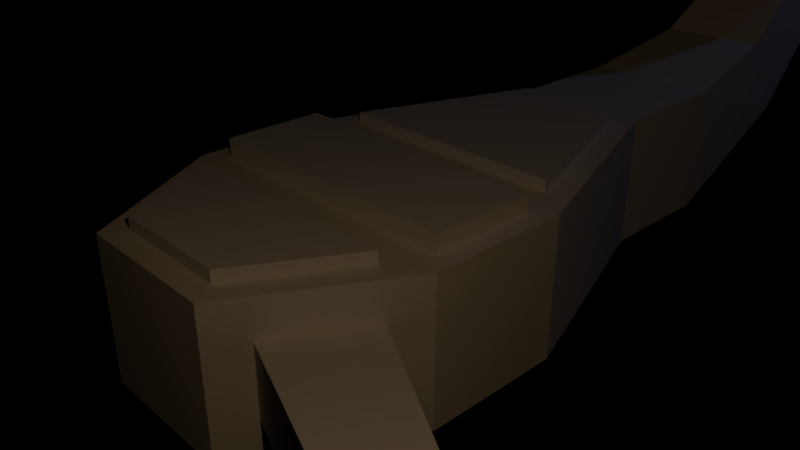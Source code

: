 # Source: scorpion-template.blend  (saved by Blender 2.79.0; exported with 4.5.12 LTS)
import bpy
from mathutils import Matrix  # noqa: F401  (used for matrix-valued properties, if any)

bpy.ops.wm.read_factory_settings(use_empty=True)
scene = bpy.context.scene
scene.name = 'Scene'

# ---- collections
col_collection_1 = bpy.data.collections.new('Collection 1'); scene.collection.children.link(col_collection_1)

# ---- materials (node trees are filled in below, after node groups)
mat_material = bpy.data.materials.new('Material')
mat_material.alpha_threshold = 0.0
mat_material.roughness = 0.5
mat_material.line_color = (0.0, 0.0, 0.0, 1.0)

# ---- material node trees

# ---- world
world_world = bpy.data.worlds.new('World'); scene.world = world_world
world_world.color = (0.0, 0.0, 0.0)
world_world.use_sun_shadow = False
world_world.sun_shadow_jitter_overblur = 0.0
world_world.cycles.sampling_method = 'MANUAL'

# ---- cameras
cam_camera = bpy.data.cameras.new('Camera')
cam_camera.clip_end = 100.0
cam_camera.lens = 35.0
cam_camera.sensor_width = 32.0
cam_camera.sensor_height = 18.0
cam_camera.ortho_scale = 7.314
cam_camera.dof.focus_distance = 0.0

# ---- lights
light_point = bpy.data.lights.new('Point', 'POINT')
light_point.color = (0.2462, 0.4671, 1.0)
light_point.transmission_factor = 0.0
light_point.energy = 100.0
light_point.shadow_buffer_clip_start = 0.5
light_point.shadow_soft_size = 0.1
light_point.shadow_maximum_resolution = 0.006
light_point.use_absolute_resolution = True
light_lamp = bpy.data.lights.new('Lamp', 'POINT')
light_lamp.color = (1.0, 0.6583, 0.3368)
light_lamp.transmission_factor = 0.0
light_lamp.cutoff_distance = 30.0
light_lamp.energy = 150.0
light_lamp.shadow_buffer_clip_start = 1.001
light_lamp.shadow_soft_size = 0.1
light_lamp.shadow_maximum_resolution = 0.006
light_lamp.use_absolute_resolution = True

# ---- meshes
me_cube = bpy.data.meshes.new('Cube')
me_cube.from_pydata([(2.178, 1.0, -1.0), (1.92, -1.456, -0.4761), (-2.178, -1.0, -1.0), (-2.178, 1.0, -1.0), (1.698, 1.341, 1.0), (1.92, -1.456, 0.4761), (-1.911, -0.7325, 1.0), (-1.698, 1.341, 1.0), (1.258, -2.624, -0.4761), (-1.0, -3.08, -1.0), (1.258, -2.624, 0.4761), (-0.8194, -2.77, 1.0), (1.0, 4.367, -1.0), (-1.0, 4.367, -1.0), (0.7582, 4.026, 1.0), (-0.7582, 4.026, 1.0), (2.178, -1.0, -1.0), (1.911, -0.7325, 1.0), (1.0, -3.08, -1.0), (0.8194, -2.77, 1.0), (3.737, -2.485, -0.4761), (3.737, -2.485, 0.4761), (3.158, -3.342, -0.4761), (3.158, -3.342, 0.4761), (5.388, -3.575, -0.4761), (5.388, -3.575, 0.4761), (4.242, -4.111, -0.4761), (4.242, -4.111, 0.4761), (5.938, -5.061, -0.3195), (5.938, -5.061, 0.3195), (4.801, -5.411, -0.3567), (4.801, -5.411, 0.3567), (5.742, -6.289, -0.3195), (5.742, -6.289, 0.3195), (5.091, -6.287, -0.3567), (5.091, -6.287, 0.3567), (4.764, -5.298, -0.4761), (4.764, -5.298, 0.4761), (5.128, -6.4, -0.4761), (5.128, -6.4, 0.4761), (4.133, -5.632, -0.3567), (4.133, -5.632, 0.3567), (4.218, -6.508, -0.3567), (4.218, -6.508, 0.3567), (3.461, -5.854, -0.3567), (3.461, -5.854, 0.3567), (3.413, -6.45, -0.3567), (3.413, -6.45, 0.3567), (4.352, -7.44, -0.3567), (4.352, -7.44, 0.3567), (3.575, -7.382, -0.3567), (3.575, -7.382, 0.3567), (4.507, -8.197, -0.2422), (4.507, -8.197, 0.2422), (3.979, -8.158, -0.2422), (3.979, -8.158, 0.2422), (5.963, -4.906, -0.4761), (5.963, -4.906, 0.4761), (5.717, -6.443, -0.4761), (5.717, -6.443, 0.4761), (6.392, -5.377, -0.3195), (6.392, -5.377, 0.3195), (6.195, -6.118, -0.3195), (6.195, -6.118, 0.3195), (7.058, -5.795, -0.3195), (7.058, -5.795, 0.3195), (6.607, -6.415, -0.3195), (6.607, -6.415, 0.3195), (7.391, -6.596, -0.3195), (7.391, -6.596, 0.3195), (6.701, -6.93, -0.3195), (6.701, -6.93, 0.3195), (7.363, -7.284, -0.3195), (7.363, -7.284, 0.3195), (6.672, -7.617, -0.3195), (6.672, -7.617, 0.3195), (7.149, -8.105, -0.2205), (7.149, -8.105, 0.2205), (6.672, -8.335, -0.2205), (6.672, -8.335, 0.2205), (1.0, 6.314, -1.0), (-1.0, 6.314, -1.0), (1.0, 6.314, 1.0), (-1.0, 6.314, 1.0), (0.826, 9.161, 0.03722), (-0.826, 9.161, 0.03722), (0.826, 8.199, 1.38), (-0.826, 8.199, 1.38), (0.704, 10.54, 1.232), (-0.704, 10.54, 1.232), (0.704, 9.723, 2.377), (-0.704, 9.723, 2.377), (0.7161, 11.35, 2.676), (-0.7161, 11.35, 2.676), (0.7161, 10.07, 3.319), (-0.7161, 10.07, 3.319), (0.6033, 11.4, 4.236), (-0.6033, 11.4, 4.236), (0.6033, 10.19, 4.295), (-0.6033, 10.19, 4.295), (0.6033, 11.16, 5.186), (-0.6033, 11.16, 5.186), (0.6033, 10.24, 5.245), (-0.6033, 10.24, 5.245), (0.7861, 10.51, 6.128), (-0.4206, 10.51, 6.128), (0.7861, 10.0, 5.64), (-0.4206, 10.0, 5.64), (0.7861, 9.987, 6.478), (-0.4206, 9.987, 6.478), (0.7861, 9.484, 5.99), (-0.4206, 9.484, 5.99), (0.7264, 9.057, 6.674), (-0.3609, 9.057, 6.674), (0.7264, 9.077, 6.186), (-0.3609, 9.077, 6.186), (0.4313, 8.554, 6.575), (-0.0658, 8.554, 6.575), (0.4313, 8.567, 6.245), (-0.0658, 8.567, 6.245), (0.5933, 8.551, 6.654), (-0.2278, 8.551, 6.654), (0.5933, 8.57, 6.166), (-0.2278, 8.57, 6.166), (0.1827, 7.006, 6.348), (0.1827, 7.006, 6.348), (0.1827, 7.006, 6.348), (0.1827, 7.006, 6.348), (1.911, 0.7325, 1.0), (-1.911, 0.7325, 1.0), (1.0, 4.367, 1.0), (-1.0, 4.367, 1.0), (1.698, 1.341, 1.161), (-1.698, 1.341, 1.161), (0.7582, 4.026, 1.161), (-0.7582, 4.026, 1.161), (2.178, 1.0, 1.0), (1.647, -1.31, 1.0), (-2.178, 1.0, 1.0), (-1.647, -1.31, 1.0), (1.911, 0.7325, 1.246), (1.911, -0.7325, 1.246), (-1.911, 0.7325, 1.246), (-1.911, -0.7325, 1.246), (2.178, -1.0, 1.0), (-2.178, -1.0, 1.0), (1.0, -3.08, 1.0), (-1.0, -3.08, 1.0), (1.647, -1.31, 1.17), (-1.647, -1.31, 1.17), (0.8194, -2.77, 1.17), (-0.8194, -2.77, 1.17)], [], [(0, 16, 2, 3), (129, 6, 143, 142), (0, 136, 144, 16), (2, 16, 18, 9), (2, 145, 138, 3), (136, 0, 12, 130), (18, 146, 147, 9), (137, 139, 149, 148), (145, 2, 9, 147), (5, 10, 23, 21), (13, 131, 83, 81), (4, 14, 134, 132), (3, 138, 131, 13), (0, 3, 13, 12), (5, 1, 16, 144), (8, 10, 146, 18), (1, 8, 18, 16), (10, 5, 144, 146), (22, 20, 24, 26), (10, 8, 22, 23), (8, 1, 20, 22), (1, 5, 21, 20), (26, 24, 56, 36), (20, 21, 25, 24), (21, 23, 27, 25), (23, 22, 26, 27), (57, 37, 39, 59), (24, 25, 57, 56), (25, 27, 37, 57), (27, 26, 36, 37), (58, 59, 39, 38), (31, 30, 40, 41), (36, 56, 58, 38), (29, 33, 63, 61), (30, 31, 37, 36), (35, 34, 38, 39), (31, 35, 39, 37), (34, 30, 36, 38), (40, 42, 46, 44), (30, 34, 42, 40), (34, 35, 43, 42), (35, 31, 41, 43), (45, 44, 46, 47), (43, 47, 51, 49), (43, 41, 45, 47), (41, 40, 44, 45), (49, 51, 55, 53), (42, 43, 49, 48), (46, 42, 48, 50), (47, 46, 50, 51), (52, 53, 55, 54), (51, 50, 54, 55), (50, 48, 52, 54), (48, 49, 53, 52), (29, 28, 56, 57), (32, 33, 59, 58), (33, 29, 57, 59), (28, 32, 58, 56), (62, 60, 64, 66), (28, 29, 61, 60), (32, 28, 60, 62), (33, 32, 62, 63), (65, 67, 71, 69), (63, 62, 66, 67), (61, 63, 67, 65), (60, 61, 65, 64), (69, 71, 75, 73), (64, 65, 69, 68), (66, 64, 68, 70), (67, 66, 70, 71), (74, 72, 76, 78), (68, 69, 73, 72), (70, 68, 72, 74), (71, 70, 74, 75), (76, 77, 79, 78), (75, 74, 78, 79), (73, 75, 79, 77), (72, 73, 77, 76), (80, 81, 85, 84), (12, 13, 81, 80), (131, 130, 82, 83), (130, 12, 80, 82), (87, 86, 90, 91), (83, 82, 86, 87), (82, 80, 84, 86), (81, 83, 87, 85), (89, 91, 95, 93), (86, 84, 88, 90), (85, 87, 91, 89), (84, 85, 89, 88), (95, 94, 98, 99), (88, 89, 93, 92), (91, 90, 94, 95), (90, 88, 92, 94), (98, 96, 100, 102), (94, 92, 96, 98), (93, 95, 99, 97), (92, 93, 97, 96), (101, 103, 107, 105), (97, 99, 103, 101), (96, 97, 101, 100), (99, 98, 102, 103), (107, 106, 110, 111), (100, 101, 105, 104), (103, 102, 106, 107), (102, 100, 104, 106), (109, 111, 115, 113), (106, 104, 108, 110), (105, 107, 111, 109), (104, 105, 109, 108), (113, 115, 123, 121), (108, 109, 113, 112), (111, 110, 114, 115), (110, 108, 112, 114), (117, 119, 127, 125), (112, 113, 121, 120), (115, 114, 122, 123), (114, 112, 120, 122), (117, 116, 120, 121), (116, 118, 122, 120), (119, 117, 121, 123), (118, 119, 123, 122), (126, 124, 125, 127), (116, 117, 125, 124), (119, 118, 126, 127), (118, 116, 124, 126), (4, 7, 138, 136), (15, 14, 130, 131), (14, 4, 136, 130), (7, 15, 131, 138), (133, 132, 134, 135), (7, 4, 132, 133), (15, 7, 133, 135), (14, 15, 135, 134), (128, 17, 144, 136), (129, 128, 136, 138), (17, 6, 145, 144), (6, 129, 138, 145), (140, 142, 143, 141), (128, 129, 142, 140), (6, 17, 141, 143), (17, 128, 140, 141), (139, 137, 144, 145), (19, 11, 147, 146), (11, 139, 145, 147), (137, 19, 146, 144), (148, 149, 151, 150), (19, 137, 148, 150), (11, 19, 150, 151), (139, 11, 151, 149)])
me_cube.materials.append(mat_material)
me_cube.use_remesh_preserve_volume = False
me_cube.use_remesh_preserve_attributes = False
me_cube.use_mirror_vertex_groups = False
me_cube.update()

# ---- objects
ob_point = bpy.data.objects.new('Point', light_point)
ob_cube = bpy.data.objects.new('Cube', me_cube)
ob_lamp = bpy.data.objects.new('Lamp', light_lamp)
ob_camera = bpy.data.objects.new('Camera', cam_camera)

# ---- transforms, parenting, visibility, modifiers, constraints
ob_point.location = (2.544, 15.68, 7.011)
ob_point.lineart.crease_threshold = 0.0
ob_cube.location = (0.0, 0.0, 0.0)
ob_cube.lock_rotations_4d = False
ob_cube.empty_display_type = 'ARROWS'
ob_cube.lineart.crease_threshold = 0.0
ob_lamp.location = (6.632, -4.703, 5.904)
ob_lamp.rotation_euler = (0.6503, 0.05522, 1.866)
ob_lamp.lock_rotations_4d = False
ob_lamp.empty_display_type = 'ARROWS'
ob_lamp.color = (0.0, 0.0, 0.0, 0.0)
ob_lamp.lineart.crease_threshold = 0.0
ob_camera.location = (7.481, -6.508, 5.344)
ob_camera.rotation_euler = (1.109, 0.0, 0.8149)
ob_camera.lock_rotations_4d = False
ob_camera.empty_display_type = 'ARROWS'
ob_camera.color = (0.0, 0.0, 0.0, 0.0)
ob_camera.display_type = 'WIRE'
ob_camera.lineart.crease_threshold = 0.0

# ---- collection membership
col_collection_1.objects.link(ob_point)
col_collection_1.objects.link(ob_cube)
col_collection_1.objects.link(ob_lamp)
col_collection_1.objects.link(ob_camera)

# ---- scene / render settings (as saved in the file)
scene.camera = ob_camera
scene.frame_start = 1; scene.frame_end = 250; scene.frame_set(1)
scene.render.engine = 'CYCLES'
scene.render.resolution_percentage = 50
scene.render.dither_intensity = 0.0
scene.cycles.use_denoising = False
scene.cycles.samples = 128
scene.cycles.sampling_pattern = 'TABULATED_SOBOL'
scene.cycles.use_adaptive_sampling = False
scene.cycles.use_light_tree = False
scene.cycles.blur_glossy = 0.0
scene.cycles.sample_clamp_indirect = 0.0
scene.view_settings.view_transform = 'Standard'
bpy.context.view_layer.update()
